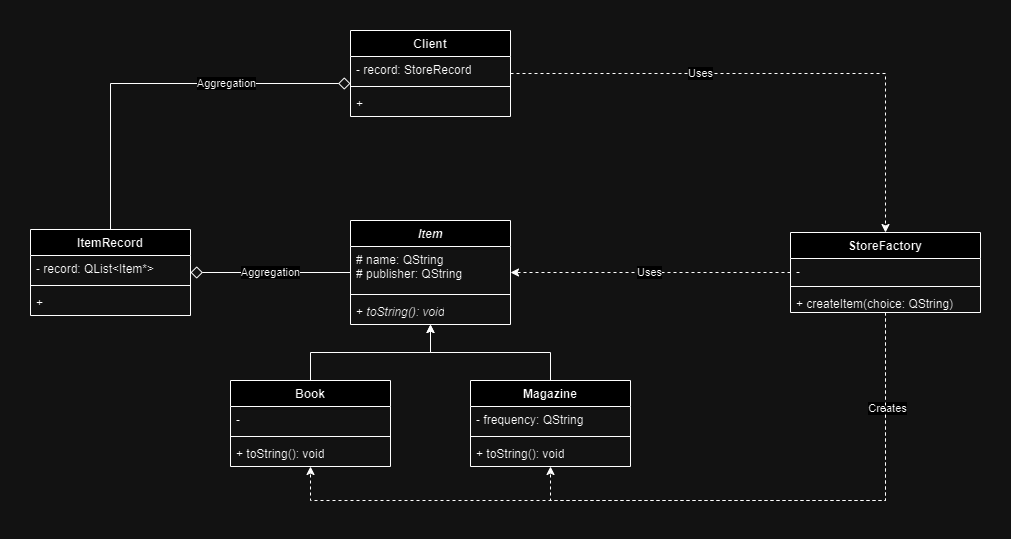

The diagram above was exported from draw.io. Its source (the exported page's mxGraphModel, read from the mxfile embedded in the PNG):
<mxGraphModel dx="1434" dy="796" grid="1" gridSize="10" guides="1" tooltips="1" connect="1" arrows="1" fold="1" page="1" pageScale="1" pageWidth="850" pageHeight="1100" math="0" shadow="0">
  <root>
    <mxCell id="0" />
    <mxCell id="1" parent="0" />
    <mxCell id="VSExGeZNvulQtpa5z2-4-75" value="" style="edgeStyle=orthogonalEdgeStyle;rounded=0;orthogonalLoop=1;jettySize=auto;html=1;" edge="1" parent="1" source="VSExGeZNvulQtpa5z2-4-71" target="VSExGeZNvulQtpa5z2-4-67">
      <mxGeometry relative="1" as="geometry" />
    </mxCell>
    <mxCell id="VSExGeZNvulQtpa5z2-4-86" value="" style="edgeStyle=orthogonalEdgeStyle;rounded=0;orthogonalLoop=1;jettySize=auto;html=1;endArrow=diamond;endFill=0;endSize=10;" edge="1" parent="1" source="VSExGeZNvulQtpa5z2-4-67" target="VSExGeZNvulQtpa5z2-4-82">
      <mxGeometry relative="1" as="geometry" />
    </mxCell>
    <mxCell id="VSExGeZNvulQtpa5z2-4-102" value="Aggregation" style="edgeLabel;html=1;align=center;verticalAlign=middle;resizable=0;points=[];" vertex="1" connectable="0" parent="VSExGeZNvulQtpa5z2-4-86">
      <mxGeometry x="0.0125" y="-1" relative="1" as="geometry">
        <mxPoint as="offset" />
      </mxGeometry>
    </mxCell>
    <mxCell id="VSExGeZNvulQtpa5z2-4-96" value="" style="edgeStyle=orthogonalEdgeStyle;rounded=0;orthogonalLoop=1;jettySize=auto;html=1;dashed=1;" edge="1" parent="1" source="VSExGeZNvulQtpa5z2-4-92" target="VSExGeZNvulQtpa5z2-4-67">
      <mxGeometry relative="1" as="geometry" />
    </mxCell>
    <mxCell id="VSExGeZNvulQtpa5z2-4-97" value="Uses" style="edgeLabel;html=1;align=center;verticalAlign=middle;resizable=0;points=[];" vertex="1" connectable="0" parent="VSExGeZNvulQtpa5z2-4-96">
      <mxGeometry x="0.0143" y="-1" relative="1" as="geometry">
        <mxPoint as="offset" />
      </mxGeometry>
    </mxCell>
    <mxCell id="VSExGeZNvulQtpa5z2-4-67" value="&lt;i&gt;Item&lt;/i&gt;" style="swimlane;fontStyle=1;align=center;verticalAlign=top;childLayout=stackLayout;horizontal=1;startSize=26;horizontalStack=0;resizeParent=1;resizeParentMax=0;resizeLast=0;collapsible=1;marginBottom=0;whiteSpace=wrap;html=1;" vertex="1" parent="1">
      <mxGeometry x="360" y="200" width="160" height="104" as="geometry" />
    </mxCell>
    <mxCell id="VSExGeZNvulQtpa5z2-4-68" value="# name: QString&lt;br&gt;# publisher: QString" style="text;strokeColor=none;fillColor=none;align=left;verticalAlign=top;spacingLeft=4;spacingRight=4;overflow=hidden;rotatable=0;points=[[0,0.5],[1,0.5]];portConstraint=eastwest;whiteSpace=wrap;html=1;" vertex="1" parent="VSExGeZNvulQtpa5z2-4-67">
      <mxGeometry y="26" width="160" height="44" as="geometry" />
    </mxCell>
    <mxCell id="VSExGeZNvulQtpa5z2-4-69" value="" style="line;strokeWidth=1;fillColor=none;align=left;verticalAlign=middle;spacingTop=-1;spacingLeft=3;spacingRight=3;rotatable=0;labelPosition=right;points=[];portConstraint=eastwest;strokeColor=inherit;" vertex="1" parent="VSExGeZNvulQtpa5z2-4-67">
      <mxGeometry y="70" width="160" height="8" as="geometry" />
    </mxCell>
    <mxCell id="VSExGeZNvulQtpa5z2-4-70" value="+ &lt;i&gt;toString(): void&lt;/i&gt;" style="text;strokeColor=none;fillColor=none;align=left;verticalAlign=top;spacingLeft=4;spacingRight=4;overflow=hidden;rotatable=0;points=[[0,0.5],[1,0.5]];portConstraint=eastwest;whiteSpace=wrap;html=1;" vertex="1" parent="VSExGeZNvulQtpa5z2-4-67">
      <mxGeometry y="78" width="160" height="26" as="geometry" />
    </mxCell>
    <mxCell id="VSExGeZNvulQtpa5z2-4-71" value="Book" style="swimlane;fontStyle=1;align=center;verticalAlign=top;childLayout=stackLayout;horizontal=1;startSize=26;horizontalStack=0;resizeParent=1;resizeParentMax=0;resizeLast=0;collapsible=1;marginBottom=0;whiteSpace=wrap;html=1;" vertex="1" parent="1">
      <mxGeometry x="240" y="360" width="160" height="86" as="geometry" />
    </mxCell>
    <mxCell id="VSExGeZNvulQtpa5z2-4-72" value="-" style="text;strokeColor=none;fillColor=none;align=left;verticalAlign=top;spacingLeft=4;spacingRight=4;overflow=hidden;rotatable=0;points=[[0,0.5],[1,0.5]];portConstraint=eastwest;whiteSpace=wrap;html=1;" vertex="1" parent="VSExGeZNvulQtpa5z2-4-71">
      <mxGeometry y="26" width="160" height="26" as="geometry" />
    </mxCell>
    <mxCell id="VSExGeZNvulQtpa5z2-4-73" value="" style="line;strokeWidth=1;fillColor=none;align=left;verticalAlign=middle;spacingTop=-1;spacingLeft=3;spacingRight=3;rotatable=0;labelPosition=right;points=[];portConstraint=eastwest;strokeColor=inherit;" vertex="1" parent="VSExGeZNvulQtpa5z2-4-71">
      <mxGeometry y="52" width="160" height="8" as="geometry" />
    </mxCell>
    <mxCell id="VSExGeZNvulQtpa5z2-4-74" value="+ toString(): void" style="text;strokeColor=none;fillColor=none;align=left;verticalAlign=top;spacingLeft=4;spacingRight=4;overflow=hidden;rotatable=0;points=[[0,0.5],[1,0.5]];portConstraint=eastwest;whiteSpace=wrap;html=1;" vertex="1" parent="VSExGeZNvulQtpa5z2-4-71">
      <mxGeometry y="60" width="160" height="26" as="geometry" />
    </mxCell>
    <mxCell id="VSExGeZNvulQtpa5z2-4-81" style="edgeStyle=orthogonalEdgeStyle;rounded=0;orthogonalLoop=1;jettySize=auto;html=1;" edge="1" parent="1" source="VSExGeZNvulQtpa5z2-4-76" target="VSExGeZNvulQtpa5z2-4-67">
      <mxGeometry relative="1" as="geometry" />
    </mxCell>
    <mxCell id="VSExGeZNvulQtpa5z2-4-76" value="Magazine" style="swimlane;fontStyle=1;align=center;verticalAlign=top;childLayout=stackLayout;horizontal=1;startSize=26;horizontalStack=0;resizeParent=1;resizeParentMax=0;resizeLast=0;collapsible=1;marginBottom=0;whiteSpace=wrap;html=1;" vertex="1" parent="1">
      <mxGeometry x="480" y="360" width="160" height="86" as="geometry" />
    </mxCell>
    <mxCell id="VSExGeZNvulQtpa5z2-4-77" value="- frequency: QString" style="text;strokeColor=none;fillColor=none;align=left;verticalAlign=top;spacingLeft=4;spacingRight=4;overflow=hidden;rotatable=0;points=[[0,0.5],[1,0.5]];portConstraint=eastwest;whiteSpace=wrap;html=1;" vertex="1" parent="VSExGeZNvulQtpa5z2-4-76">
      <mxGeometry y="26" width="160" height="26" as="geometry" />
    </mxCell>
    <mxCell id="VSExGeZNvulQtpa5z2-4-78" value="" style="line;strokeWidth=1;fillColor=none;align=left;verticalAlign=middle;spacingTop=-1;spacingLeft=3;spacingRight=3;rotatable=0;labelPosition=right;points=[];portConstraint=eastwest;strokeColor=inherit;" vertex="1" parent="VSExGeZNvulQtpa5z2-4-76">
      <mxGeometry y="52" width="160" height="8" as="geometry" />
    </mxCell>
    <mxCell id="VSExGeZNvulQtpa5z2-4-79" value="+ toString(): void" style="text;strokeColor=none;fillColor=none;align=left;verticalAlign=top;spacingLeft=4;spacingRight=4;overflow=hidden;rotatable=0;points=[[0,0.5],[1,0.5]];portConstraint=eastwest;whiteSpace=wrap;html=1;" vertex="1" parent="VSExGeZNvulQtpa5z2-4-76">
      <mxGeometry y="60" width="160" height="26" as="geometry" />
    </mxCell>
    <mxCell id="VSExGeZNvulQtpa5z2-4-91" style="edgeStyle=orthogonalEdgeStyle;rounded=0;orthogonalLoop=1;jettySize=auto;html=1;endArrow=diamond;endFill=0;endSize=10;" edge="1" parent="1" source="VSExGeZNvulQtpa5z2-4-82" target="VSExGeZNvulQtpa5z2-4-87">
      <mxGeometry relative="1" as="geometry">
        <Array as="points">
          <mxPoint x="120" y="63" />
        </Array>
      </mxGeometry>
    </mxCell>
    <mxCell id="VSExGeZNvulQtpa5z2-4-103" value="Aggregation" style="edgeLabel;html=1;align=center;verticalAlign=middle;resizable=0;points=[];" vertex="1" connectable="0" parent="VSExGeZNvulQtpa5z2-4-91">
      <mxGeometry x="0.3523" y="1" relative="1" as="geometry">
        <mxPoint as="offset" />
      </mxGeometry>
    </mxCell>
    <mxCell id="VSExGeZNvulQtpa5z2-4-82" value="ItemRecord" style="swimlane;fontStyle=1;align=center;verticalAlign=top;childLayout=stackLayout;horizontal=1;startSize=26;horizontalStack=0;resizeParent=1;resizeParentMax=0;resizeLast=0;collapsible=1;marginBottom=0;whiteSpace=wrap;html=1;" vertex="1" parent="1">
      <mxGeometry x="40" y="209" width="160" height="86" as="geometry" />
    </mxCell>
    <mxCell id="VSExGeZNvulQtpa5z2-4-83" value="- record: QList&amp;lt;Item*&amp;gt;" style="text;strokeColor=none;fillColor=none;align=left;verticalAlign=top;spacingLeft=4;spacingRight=4;overflow=hidden;rotatable=0;points=[[0,0.5],[1,0.5]];portConstraint=eastwest;whiteSpace=wrap;html=1;" vertex="1" parent="VSExGeZNvulQtpa5z2-4-82">
      <mxGeometry y="26" width="160" height="26" as="geometry" />
    </mxCell>
    <mxCell id="VSExGeZNvulQtpa5z2-4-84" value="" style="line;strokeWidth=1;fillColor=none;align=left;verticalAlign=middle;spacingTop=-1;spacingLeft=3;spacingRight=3;rotatable=0;labelPosition=right;points=[];portConstraint=eastwest;strokeColor=inherit;" vertex="1" parent="VSExGeZNvulQtpa5z2-4-82">
      <mxGeometry y="52" width="160" height="8" as="geometry" />
    </mxCell>
    <mxCell id="VSExGeZNvulQtpa5z2-4-85" value="+" style="text;strokeColor=none;fillColor=none;align=left;verticalAlign=top;spacingLeft=4;spacingRight=4;overflow=hidden;rotatable=0;points=[[0,0.5],[1,0.5]];portConstraint=eastwest;whiteSpace=wrap;html=1;" vertex="1" parent="VSExGeZNvulQtpa5z2-4-82">
      <mxGeometry y="60" width="160" height="26" as="geometry" />
    </mxCell>
    <mxCell id="VSExGeZNvulQtpa5z2-4-104" style="edgeStyle=orthogonalEdgeStyle;rounded=0;orthogonalLoop=1;jettySize=auto;html=1;dashed=1;" edge="1" parent="1" source="VSExGeZNvulQtpa5z2-4-87" target="VSExGeZNvulQtpa5z2-4-92">
      <mxGeometry relative="1" as="geometry" />
    </mxCell>
    <mxCell id="VSExGeZNvulQtpa5z2-4-105" value="Uses" style="edgeLabel;html=1;align=center;verticalAlign=middle;resizable=0;points=[];" vertex="1" connectable="0" parent="VSExGeZNvulQtpa5z2-4-104">
      <mxGeometry x="-0.2921" y="1" relative="1" as="geometry">
        <mxPoint as="offset" />
      </mxGeometry>
    </mxCell>
    <mxCell id="VSExGeZNvulQtpa5z2-4-87" value="Client" style="swimlane;fontStyle=1;align=center;verticalAlign=top;childLayout=stackLayout;horizontal=1;startSize=26;horizontalStack=0;resizeParent=1;resizeParentMax=0;resizeLast=0;collapsible=1;marginBottom=0;whiteSpace=wrap;html=1;" vertex="1" parent="1">
      <mxGeometry x="360" y="10" width="160" height="86" as="geometry" />
    </mxCell>
    <mxCell id="VSExGeZNvulQtpa5z2-4-88" value="- record: StoreRecord" style="text;strokeColor=none;fillColor=none;align=left;verticalAlign=top;spacingLeft=4;spacingRight=4;overflow=hidden;rotatable=0;points=[[0,0.5],[1,0.5]];portConstraint=eastwest;whiteSpace=wrap;html=1;" vertex="1" parent="VSExGeZNvulQtpa5z2-4-87">
      <mxGeometry y="26" width="160" height="26" as="geometry" />
    </mxCell>
    <mxCell id="VSExGeZNvulQtpa5z2-4-89" value="" style="line;strokeWidth=1;fillColor=none;align=left;verticalAlign=middle;spacingTop=-1;spacingLeft=3;spacingRight=3;rotatable=0;labelPosition=right;points=[];portConstraint=eastwest;strokeColor=inherit;" vertex="1" parent="VSExGeZNvulQtpa5z2-4-87">
      <mxGeometry y="52" width="160" height="8" as="geometry" />
    </mxCell>
    <mxCell id="VSExGeZNvulQtpa5z2-4-90" value="+" style="text;strokeColor=none;fillColor=none;align=left;verticalAlign=top;spacingLeft=4;spacingRight=4;overflow=hidden;rotatable=0;points=[[0,0.5],[1,0.5]];portConstraint=eastwest;whiteSpace=wrap;html=1;" vertex="1" parent="VSExGeZNvulQtpa5z2-4-87">
      <mxGeometry y="60" width="160" height="26" as="geometry" />
    </mxCell>
    <mxCell id="VSExGeZNvulQtpa5z2-4-98" style="edgeStyle=orthogonalEdgeStyle;rounded=0;orthogonalLoop=1;jettySize=auto;html=1;dashed=1;" edge="1" parent="1" source="VSExGeZNvulQtpa5z2-4-92" target="VSExGeZNvulQtpa5z2-4-71">
      <mxGeometry relative="1" as="geometry">
        <Array as="points">
          <mxPoint x="895" y="480" />
          <mxPoint x="320" y="480" />
        </Array>
      </mxGeometry>
    </mxCell>
    <mxCell id="VSExGeZNvulQtpa5z2-4-99" value="Creates" style="edgeLabel;html=1;align=center;verticalAlign=middle;resizable=0;points=[];" vertex="1" connectable="0" parent="VSExGeZNvulQtpa5z2-4-98">
      <mxGeometry x="-0.7616" y="1" relative="1" as="geometry">
        <mxPoint as="offset" />
      </mxGeometry>
    </mxCell>
    <mxCell id="VSExGeZNvulQtpa5z2-4-101" style="edgeStyle=orthogonalEdgeStyle;rounded=0;orthogonalLoop=1;jettySize=auto;html=1;dashed=1;" edge="1" parent="1" source="VSExGeZNvulQtpa5z2-4-92" target="VSExGeZNvulQtpa5z2-4-76">
      <mxGeometry relative="1" as="geometry">
        <Array as="points">
          <mxPoint x="895" y="480" />
          <mxPoint x="560" y="480" />
        </Array>
      </mxGeometry>
    </mxCell>
    <mxCell id="VSExGeZNvulQtpa5z2-4-92" value="StoreFactory" style="swimlane;fontStyle=1;align=center;verticalAlign=top;childLayout=stackLayout;horizontal=1;startSize=26;horizontalStack=0;resizeParent=1;resizeParentMax=0;resizeLast=0;collapsible=1;marginBottom=0;whiteSpace=wrap;html=1;" vertex="1" parent="1">
      <mxGeometry x="800" y="212" width="190" height="80" as="geometry" />
    </mxCell>
    <mxCell id="VSExGeZNvulQtpa5z2-4-93" value="-" style="text;strokeColor=none;fillColor=none;align=left;verticalAlign=top;spacingLeft=4;spacingRight=4;overflow=hidden;rotatable=0;points=[[0,0.5],[1,0.5]];portConstraint=eastwest;whiteSpace=wrap;html=1;" vertex="1" parent="VSExGeZNvulQtpa5z2-4-92">
      <mxGeometry y="26" width="190" height="24" as="geometry" />
    </mxCell>
    <mxCell id="VSExGeZNvulQtpa5z2-4-94" value="" style="line;strokeWidth=1;fillColor=none;align=left;verticalAlign=middle;spacingTop=-1;spacingLeft=3;spacingRight=3;rotatable=0;labelPosition=right;points=[];portConstraint=eastwest;strokeColor=inherit;" vertex="1" parent="VSExGeZNvulQtpa5z2-4-92">
      <mxGeometry y="50" width="190" height="8" as="geometry" />
    </mxCell>
    <mxCell id="VSExGeZNvulQtpa5z2-4-95" value="+ createItem(choice: QString)" style="text;strokeColor=none;fillColor=none;align=left;verticalAlign=top;spacingLeft=4;spacingRight=4;overflow=hidden;rotatable=0;points=[[0,0.5],[1,0.5]];portConstraint=eastwest;whiteSpace=wrap;html=1;" vertex="1" parent="VSExGeZNvulQtpa5z2-4-92">
      <mxGeometry y="58" width="190" height="22" as="geometry" />
    </mxCell>
  </root>
</mxGraphModel>